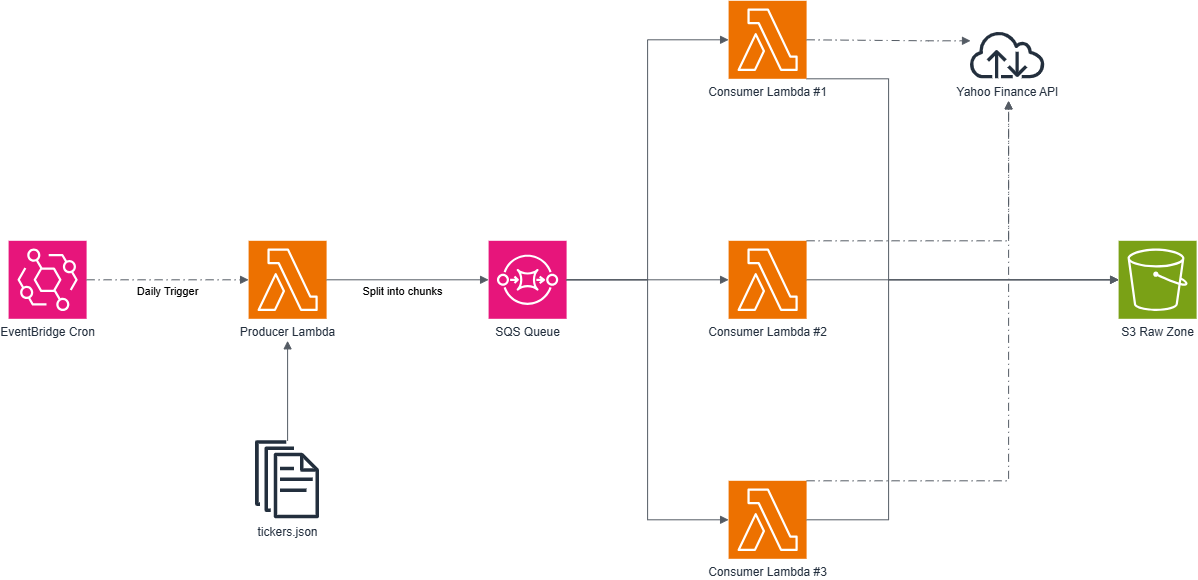

The diagram above was exported from draw.io. Its source (the exported page's mxGraphModel, read from the mxfile embedded in the PNG):
<mxGraphModel dx="1471" dy="1853" grid="1" gridSize="10" guides="1" tooltips="1" connect="1" arrows="1" fold="1" page="1" pageScale="1" pageWidth="850" pageHeight="1100" math="0" shadow="0">
  <root>
    <mxCell id="0" />
    <mxCell id="1" parent="0" />
    <mxCell id="OgtTMMhYYeyYlLFoJ5f5-1" parent="1" style="sketch=0;points=[[0,0,0],[0.25,0,0],[0.5,0,0],[0.75,0,0],[1,0,0],[0,1,0],[0.25,1,0],[0.5,1,0],[0.75,1,0],[1,1,0],[0,0.25,0],[0,0.5,0],[0,0.75,0],[1,0.25,0],[1,0.5,0],[1,0.75,0]];outlineConnect=0;fontColor=#232F3E;fillColor=#E7157B;strokeColor=#ffffff;dashed=0;verticalLabelPosition=bottom;verticalAlign=top;align=center;html=1;fontSize=12;fontStyle=0;aspect=fixed;shape=mxgraph.aws4.resourceIcon;resIcon=mxgraph.aws4.eventbridge;" value="EventBridge Cron" vertex="1">
      <mxGeometry height="78" width="78" x="40" y="40" as="geometry" />
    </mxCell>
    <mxCell id="OgtTMMhYYeyYlLFoJ5f5-2" parent="1" style="sketch=0;points=[[0,0,0],[0.25,0,0],[0.5,0,0],[0.75,0,0],[1,0,0],[0,1,0],[0.25,1,0],[0.5,1,0],[0.75,1,0],[1,1,0],[0,0.25,0],[0,0.5,0],[0,0.75,0],[1,0.25,0],[1,0.5,0],[1,0.75,0]];outlineConnect=0;fontColor=#232F3E;fillColor=#ED7100;strokeColor=#ffffff;dashed=0;verticalLabelPosition=bottom;verticalAlign=top;align=center;html=1;fontSize=12;fontStyle=0;aspect=fixed;shape=mxgraph.aws4.resourceIcon;resIcon=mxgraph.aws4.lambda;" value="Producer Lambda" vertex="1">
      <mxGeometry height="78" width="78" x="280" y="40" as="geometry" />
    </mxCell>
    <mxCell id="OgtTMMhYYeyYlLFoJ5f5-3" parent="1" style="sketch=0;points=[[0,0,0],[0.25,0,0],[0.5,0,0],[0.75,0,0],[1,0,0],[0,1,0],[0.25,1,0],[0.5,1,0],[0.75,1,0],[1,1,0],[0,0.25,0],[0,0.5,0],[0,0.75,0],[1,0.25,0],[1,0.5,0],[1,0.75,0]];outlineConnect=0;fontColor=#232F3E;fillColor=#E7157B;strokeColor=#ffffff;dashed=0;verticalLabelPosition=bottom;verticalAlign=top;align=center;html=1;fontSize=12;fontStyle=0;aspect=fixed;shape=mxgraph.aws4.resourceIcon;resIcon=mxgraph.aws4.sqs;" value="SQS Queue" vertex="1">
      <mxGeometry height="78" width="78" x="520" y="40" as="geometry" />
    </mxCell>
    <mxCell id="OgtTMMhYYeyYlLFoJ5f5-4" parent="1" style="sketch=0;points=[[0,0,0],[0.25,0,0],[0.5,0,0],[0.75,0,0],[1,0,0],[0,1,0],[0.25,1,0],[0.5,1,0],[0.75,1,0],[1,1,0],[0,0.25,0],[0,0.5,0],[0,0.75,0],[1,0.25,0],[1,0.5,0],[1,0.75,0]];outlineConnect=0;fontColor=#232F3E;fillColor=#ED7100;strokeColor=#ffffff;dashed=0;verticalLabelPosition=bottom;verticalAlign=top;align=center;html=1;fontSize=12;fontStyle=0;aspect=fixed;shape=mxgraph.aws4.resourceIcon;resIcon=mxgraph.aws4.lambda;" value="Consumer Lambda #1" vertex="1">
      <mxGeometry height="78" width="78" x="760" y="-200" as="geometry" />
    </mxCell>
    <mxCell id="OgtTMMhYYeyYlLFoJ5f5-5" parent="1" style="sketch=0;points=[[0,0,0],[0.25,0,0],[0.5,0,0],[0.75,0,0],[1,0,0],[0,1,0],[0.25,1,0],[0.5,1,0],[0.75,1,0],[1,1,0],[0,0.25,0],[0,0.5,0],[0,0.75,0],[1,0.25,0],[1,0.5,0],[1,0.75,0]];outlineConnect=0;fontColor=#232F3E;fillColor=#ED7100;strokeColor=#ffffff;dashed=0;verticalLabelPosition=bottom;verticalAlign=top;align=center;html=1;fontSize=12;fontStyle=0;aspect=fixed;shape=mxgraph.aws4.resourceIcon;resIcon=mxgraph.aws4.lambda;" value="Consumer Lambda #2" vertex="1">
      <mxGeometry height="78" width="78" x="760" y="40" as="geometry" />
    </mxCell>
    <mxCell id="OgtTMMhYYeyYlLFoJ5f5-6" parent="1" style="sketch=0;points=[[0,0,0],[0.25,0,0],[0.5,0,0],[0.75,0,0],[1,0,0],[0,1,0],[0.25,1,0],[0.5,1,0],[0.75,1,0],[1,1,0],[0,0.25,0],[0,0.5,0],[0,0.75,0],[1,0.25,0],[1,0.5,0],[1,0.75,0]];outlineConnect=0;fontColor=#232F3E;fillColor=#ED7100;strokeColor=#ffffff;dashed=0;verticalLabelPosition=bottom;verticalAlign=top;align=center;html=1;fontSize=12;fontStyle=0;aspect=fixed;shape=mxgraph.aws4.resourceIcon;resIcon=mxgraph.aws4.lambda;" value="Consumer Lambda #3" vertex="1">
      <mxGeometry height="78" width="78" x="760" y="280" as="geometry" />
    </mxCell>
    <mxCell id="OgtTMMhYYeyYlLFoJ5f5-7" parent="1" style="sketch=0;outlineConnect=0;fontColor=#232F3E;gradientColor=none;fillColor=#232F3D;strokeColor=none;dashed=0;verticalLabelPosition=bottom;verticalAlign=top;align=center;html=1;fontSize=12;fontStyle=0;aspect=fixed;pointerEvents=1;shape=mxgraph.aws4.internet;" value="Yahoo Finance API" vertex="1">
      <mxGeometry height="48" width="78" x="1000" y="-170" as="geometry" />
    </mxCell>
    <mxCell id="OgtTMMhYYeyYlLFoJ5f5-8" parent="1" style="sketch=0;points=[[0,0,0],[0.25,0,0],[0.5,0,0],[0.75,0,0],[1,0,0],[0,1,0],[0.25,1,0],[0.5,1,0],[0.75,1,0],[1,1,0],[0,0.25,0],[0,0.5,0],[0,0.75,0],[1,0.25,0],[1,0.5,0],[1,0.75,0]];outlineConnect=0;fontColor=#232F3E;fillColor=#7AA116;strokeColor=#ffffff;dashed=0;verticalLabelPosition=bottom;verticalAlign=top;align=center;html=1;fontSize=12;fontStyle=0;aspect=fixed;shape=mxgraph.aws4.resourceIcon;resIcon=mxgraph.aws4.s3;" value="S3 Raw Zone" vertex="1">
      <mxGeometry height="78" width="78" x="1150" y="40" as="geometry" />
    </mxCell>
    <mxCell id="OgtTMMhYYeyYlLFoJ5f5-9" edge="1" parent="1" source="OgtTMMhYYeyYlLFoJ5f5-1" style="edgeStyle=orthogonalEdgeStyle;html=1;endArrow=block;elbow=vertical;startArrow=none;endFill=1;strokeColor=#545B64;rounded=0;exitX=1;exitY=0.5;exitDx=0;exitDy=0;exitPerimeter=0;entryX=0;entryY=0.5;entryDx=0;entryDy=0;entryPerimeter=0;dashed=1;dashPattern=8 4 1 4;" target="OgtTMMhYYeyYlLFoJ5f5-2" value="">
      <mxGeometry relative="1" width="100" as="geometry">
        <mxPoint x="410" y="80" as="sourcePoint" />
        <mxPoint x="510" y="80" as="targetPoint" />
      </mxGeometry>
    </mxCell>
    <mxCell id="OgtTMMhYYeyYlLFoJ5f5-23" connectable="0" parent="OgtTMMhYYeyYlLFoJ5f5-9" style="edgeLabel;html=1;align=center;verticalAlign=middle;resizable=0;points=[];" value="Daily Trigger" vertex="1">
      <mxGeometry relative="1" x="-0.0399" as="geometry">
        <mxPoint x="3" y="11" as="offset" />
      </mxGeometry>
    </mxCell>
    <mxCell id="OgtTMMhYYeyYlLFoJ5f5-10" edge="1" parent="1" source="OgtTMMhYYeyYlLFoJ5f5-2" style="edgeStyle=orthogonalEdgeStyle;html=1;endArrow=block;elbow=vertical;startArrow=none;endFill=1;strokeColor=#545B64;rounded=0;entryX=0;entryY=0.5;entryDx=0;entryDy=0;entryPerimeter=0;exitX=1;exitY=0.5;exitDx=0;exitDy=0;exitPerimeter=0;" target="OgtTMMhYYeyYlLFoJ5f5-3" value="">
      <mxGeometry relative="1" width="100" as="geometry">
        <mxPoint x="410" y="80" as="sourcePoint" />
        <mxPoint x="510" y="80" as="targetPoint" />
      </mxGeometry>
    </mxCell>
    <mxCell id="OgtTMMhYYeyYlLFoJ5f5-20" connectable="0" parent="OgtTMMhYYeyYlLFoJ5f5-10" style="edgeLabel;html=1;align=center;verticalAlign=middle;resizable=0;points=[];" value="Split into chunks" vertex="1">
      <mxGeometry relative="1" x="-0.0741" y="-3" as="geometry">
        <mxPoint x="1" y="8" as="offset" />
      </mxGeometry>
    </mxCell>
    <mxCell id="OgtTMMhYYeyYlLFoJ5f5-11" edge="1" parent="1" source="OgtTMMhYYeyYlLFoJ5f5-3" style="edgeStyle=orthogonalEdgeStyle;html=1;endArrow=block;elbow=vertical;startArrow=none;endFill=1;strokeColor=#545B64;rounded=0;exitX=1;exitY=0.5;exitDx=0;exitDy=0;exitPerimeter=0;entryX=0;entryY=0.5;entryDx=0;entryDy=0;entryPerimeter=0;" target="OgtTMMhYYeyYlLFoJ5f5-4" value="">
      <mxGeometry relative="1" width="100" as="geometry">
        <mxPoint x="410" y="80" as="sourcePoint" />
        <mxPoint x="510" y="80" as="targetPoint" />
      </mxGeometry>
    </mxCell>
    <mxCell id="OgtTMMhYYeyYlLFoJ5f5-12" edge="1" parent="1" source="OgtTMMhYYeyYlLFoJ5f5-3" style="edgeStyle=orthogonalEdgeStyle;html=1;endArrow=block;elbow=vertical;startArrow=none;endFill=1;strokeColor=#545B64;rounded=0;entryX=0;entryY=0.5;entryDx=0;entryDy=0;entryPerimeter=0;exitX=1;exitY=0.5;exitDx=0;exitDy=0;exitPerimeter=0;" target="OgtTMMhYYeyYlLFoJ5f5-5" value="">
      <mxGeometry relative="1" width="100" as="geometry">
        <mxPoint x="410" y="80" as="sourcePoint" />
        <mxPoint x="510" y="80" as="targetPoint" />
      </mxGeometry>
    </mxCell>
    <mxCell id="OgtTMMhYYeyYlLFoJ5f5-13" edge="1" parent="1" source="OgtTMMhYYeyYlLFoJ5f5-3" style="edgeStyle=orthogonalEdgeStyle;html=1;endArrow=block;elbow=vertical;startArrow=none;endFill=1;strokeColor=#545B64;rounded=0;entryX=0;entryY=0.5;entryDx=0;entryDy=0;entryPerimeter=0;exitX=1;exitY=0.5;exitDx=0;exitDy=0;exitPerimeter=0;" target="OgtTMMhYYeyYlLFoJ5f5-6" value="">
      <mxGeometry relative="1" width="100" as="geometry">
        <mxPoint x="410" y="80" as="sourcePoint" />
        <mxPoint x="510" y="80" as="targetPoint" />
      </mxGeometry>
    </mxCell>
    <mxCell id="OgtTMMhYYeyYlLFoJ5f5-21" parent="1" style="sketch=0;outlineConnect=0;fontColor=#232F3E;gradientColor=none;fillColor=#232F3D;strokeColor=none;dashed=0;verticalLabelPosition=bottom;verticalAlign=top;align=center;html=1;fontSize=12;fontStyle=0;aspect=fixed;pointerEvents=1;shape=mxgraph.aws4.documents;" value="tickers.json" vertex="1">
      <mxGeometry height="78" width="64" x="287" y="240" as="geometry" />
    </mxCell>
    <mxCell id="OgtTMMhYYeyYlLFoJ5f5-22" edge="1" parent="1" source="OgtTMMhYYeyYlLFoJ5f5-21" style="edgeStyle=orthogonalEdgeStyle;html=1;endArrow=block;elbow=vertical;startArrow=none;endFill=1;strokeColor=#545B64;rounded=0;" value="">
      <mxGeometry relative="1" width="100" as="geometry">
        <mxPoint x="330" y="250" as="sourcePoint" />
        <mxPoint x="319" y="140" as="targetPoint" />
      </mxGeometry>
    </mxCell>
    <mxCell id="OgtTMMhYYeyYlLFoJ5f5-24" edge="1" parent="1" source="OgtTMMhYYeyYlLFoJ5f5-4" style="edgeStyle=orthogonalEdgeStyle;html=1;endArrow=block;elbow=vertical;startArrow=none;endFill=1;strokeColor=#545B64;rounded=0;exitX=1;exitY=0.5;exitDx=0;exitDy=0;exitPerimeter=0;dashed=1;dashPattern=8 4 1 4;" target="OgtTMMhYYeyYlLFoJ5f5-7" value="">
      <mxGeometry relative="1" width="100" as="geometry">
        <Array as="points">
          <mxPoint x="960" y="-160" />
          <mxPoint x="960" y="-160" />
        </Array>
        <mxPoint x="720" y="150" as="sourcePoint" />
        <mxPoint x="820" y="150" as="targetPoint" />
      </mxGeometry>
    </mxCell>
    <mxCell id="OgtTMMhYYeyYlLFoJ5f5-25" edge="1" parent="1" source="OgtTMMhYYeyYlLFoJ5f5-5" style="edgeStyle=orthogonalEdgeStyle;html=1;endArrow=block;elbow=vertical;startArrow=none;endFill=1;strokeColor=#545B64;rounded=0;exitX=1;exitY=0;exitDx=0;exitDy=0;exitPerimeter=0;dashed=1;dashPattern=8 4 1 4;" value="">
      <mxGeometry relative="1" width="100" as="geometry">
        <Array as="points">
          <mxPoint x="1040" y="40" />
        </Array>
        <mxPoint x="720" y="40" as="sourcePoint" />
        <mxPoint x="1040" y="-100" as="targetPoint" />
      </mxGeometry>
    </mxCell>
    <mxCell id="OgtTMMhYYeyYlLFoJ5f5-26" edge="1" parent="1" source="OgtTMMhYYeyYlLFoJ5f5-6" style="edgeStyle=orthogonalEdgeStyle;html=1;endArrow=block;elbow=vertical;startArrow=none;endFill=1;strokeColor=#545B64;rounded=0;exitX=1;exitY=0;exitDx=0;exitDy=0;exitPerimeter=0;dashed=1;dashPattern=8 4 1 4;" value="">
      <mxGeometry relative="1" width="100" as="geometry">
        <Array as="points">
          <mxPoint x="1040" y="280" />
          <mxPoint x="1040" y="-100" />
        </Array>
        <mxPoint x="720" y="40" as="sourcePoint" />
        <mxPoint x="1039.06" y="-100" as="targetPoint" />
      </mxGeometry>
    </mxCell>
    <mxCell id="OgtTMMhYYeyYlLFoJ5f5-27" edge="1" parent="1" source="OgtTMMhYYeyYlLFoJ5f5-5" style="edgeStyle=orthogonalEdgeStyle;html=1;endArrow=block;elbow=vertical;startArrow=none;endFill=1;strokeColor=#545B64;rounded=0;entryX=0;entryY=0.5;entryDx=0;entryDy=0;entryPerimeter=0;exitX=1;exitY=0.5;exitDx=0;exitDy=0;exitPerimeter=0;" target="OgtTMMhYYeyYlLFoJ5f5-8" value="">
      <mxGeometry relative="1" width="100" as="geometry">
        <mxPoint x="910" y="90" as="sourcePoint" />
        <mxPoint x="1010" y="90" as="targetPoint" />
      </mxGeometry>
    </mxCell>
    <mxCell id="OgtTMMhYYeyYlLFoJ5f5-28" edge="1" parent="1" source="OgtTMMhYYeyYlLFoJ5f5-4" style="edgeStyle=orthogonalEdgeStyle;html=1;endArrow=block;elbow=vertical;startArrow=none;endFill=1;strokeColor=#545B64;rounded=0;entryX=0;entryY=0.5;entryDx=0;entryDy=0;entryPerimeter=0;exitX=1;exitY=1;exitDx=0;exitDy=0;exitPerimeter=0;" target="OgtTMMhYYeyYlLFoJ5f5-8" value="">
      <mxGeometry relative="1" width="100" as="geometry">
        <Array as="points">
          <mxPoint x="920" y="-122" />
          <mxPoint x="920" y="79" />
        </Array>
        <mxPoint x="910" y="90" as="sourcePoint" />
        <mxPoint x="1010" y="90" as="targetPoint" />
      </mxGeometry>
    </mxCell>
    <mxCell id="OgtTMMhYYeyYlLFoJ5f5-29" edge="1" parent="1" source="OgtTMMhYYeyYlLFoJ5f5-6" style="edgeStyle=orthogonalEdgeStyle;html=1;endArrow=block;elbow=vertical;startArrow=none;endFill=1;strokeColor=#545B64;rounded=0;entryX=0;entryY=0.5;entryDx=0;entryDy=0;entryPerimeter=0;exitX=1;exitY=0.5;exitDx=0;exitDy=0;exitPerimeter=0;" target="OgtTMMhYYeyYlLFoJ5f5-8" value="">
      <mxGeometry relative="1" width="100" as="geometry">
        <Array as="points">
          <mxPoint x="920" y="319" />
          <mxPoint x="920" y="79" />
        </Array>
        <mxPoint x="910" y="190" as="sourcePoint" />
        <mxPoint x="1010" y="190" as="targetPoint" />
      </mxGeometry>
    </mxCell>
  </root>
</mxGraphModel>